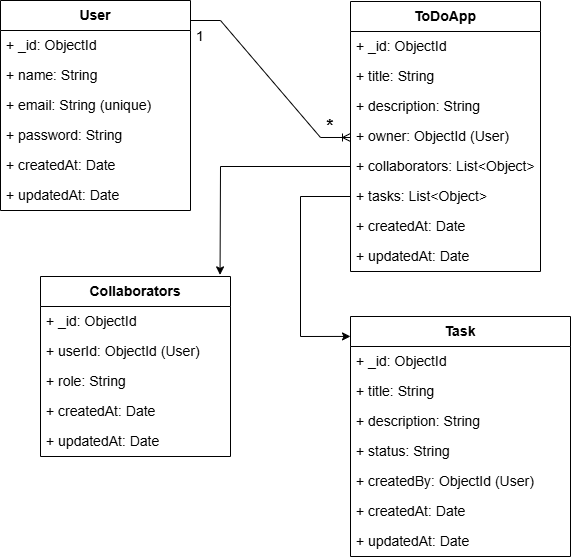

The diagram above was exported from draw.io. Its source (the exported page's mxGraphModel, read from the mxfile embedded in the PNG):
<mxGraphModel dx="1042" dy="561" grid="1" gridSize="10" guides="1" tooltips="1" connect="1" arrows="1" fold="1" page="1" pageScale="1" pageWidth="827" pageHeight="1169" math="0" shadow="0">
  <root>
    <mxCell id="0" />
    <mxCell id="1" parent="0" />
    <mxCell id="zsb-tpWtVifwV8KmZkAp-1" value="&lt;b&gt;&lt;font style=&quot;font-size: 14px;&quot;&gt;User&lt;/font&gt;&lt;/b&gt;" style="swimlane;fontStyle=0;childLayout=stackLayout;horizontal=1;startSize=30;horizontalStack=0;resizeParent=1;resizeParentMax=0;resizeLast=0;collapsible=1;marginBottom=0;whiteSpace=wrap;html=1;" parent="1" vertex="1">
      <mxGeometry x="100" y="174" width="190" height="210" as="geometry" />
    </mxCell>
    <mxCell id="zsb-tpWtVifwV8KmZkAp-2" value="&lt;font style=&quot;font-size: 14px;&quot;&gt;+ _id: ObjectId&lt;/font&gt;" style="text;strokeColor=none;fillColor=none;align=left;verticalAlign=middle;spacingLeft=4;spacingRight=4;overflow=hidden;points=[[0,0.5],[1,0.5]];portConstraint=eastwest;rotatable=0;whiteSpace=wrap;html=1;" parent="zsb-tpWtVifwV8KmZkAp-1" vertex="1">
      <mxGeometry y="30" width="190" height="30" as="geometry" />
    </mxCell>
    <mxCell id="zsb-tpWtVifwV8KmZkAp-3" value="&lt;font style=&quot;font-size: 14px;&quot;&gt;+ name: String&lt;/font&gt;" style="text;strokeColor=none;fillColor=none;align=left;verticalAlign=middle;spacingLeft=4;spacingRight=4;overflow=hidden;points=[[0,0.5],[1,0.5]];portConstraint=eastwest;rotatable=0;whiteSpace=wrap;html=1;" parent="zsb-tpWtVifwV8KmZkAp-1" vertex="1">
      <mxGeometry y="60" width="190" height="30" as="geometry" />
    </mxCell>
    <mxCell id="zsb-tpWtVifwV8KmZkAp-4" value="&lt;span style=&quot;font-size: 14px;&quot;&gt;+ email: String (unique)&lt;/span&gt;" style="text;strokeColor=none;fillColor=none;align=left;verticalAlign=middle;spacingLeft=4;spacingRight=4;overflow=hidden;points=[[0,0.5],[1,0.5]];portConstraint=eastwest;rotatable=0;whiteSpace=wrap;html=1;" parent="zsb-tpWtVifwV8KmZkAp-1" vertex="1">
      <mxGeometry y="90" width="190" height="30" as="geometry" />
    </mxCell>
    <mxCell id="zsb-tpWtVifwV8KmZkAp-5" value="&lt;font style=&quot;font-size: 14px;&quot;&gt;+ password: String&lt;/font&gt;" style="text;strokeColor=none;fillColor=none;align=left;verticalAlign=middle;spacingLeft=4;spacingRight=4;overflow=hidden;points=[[0,0.5],[1,0.5]];portConstraint=eastwest;rotatable=0;whiteSpace=wrap;html=1;" parent="zsb-tpWtVifwV8KmZkAp-1" vertex="1">
      <mxGeometry y="120" width="190" height="30" as="geometry" />
    </mxCell>
    <mxCell id="zsb-tpWtVifwV8KmZkAp-7" value="&lt;font style=&quot;font-size: 14px;&quot;&gt;+ createdAt: Date&lt;/font&gt;" style="text;strokeColor=none;fillColor=none;align=left;verticalAlign=middle;spacingLeft=4;spacingRight=4;overflow=hidden;points=[[0,0.5],[1,0.5]];portConstraint=eastwest;rotatable=0;whiteSpace=wrap;html=1;" parent="zsb-tpWtVifwV8KmZkAp-1" vertex="1">
      <mxGeometry y="150" width="190" height="30" as="geometry" />
    </mxCell>
    <mxCell id="zsb-tpWtVifwV8KmZkAp-6" value="&lt;font style=&quot;font-size: 14px;&quot;&gt;+ updatedAt: Date&lt;/font&gt;" style="text;strokeColor=none;fillColor=none;align=left;verticalAlign=middle;spacingLeft=4;spacingRight=4;overflow=hidden;points=[[0,0.5],[1,0.5]];portConstraint=eastwest;rotatable=0;whiteSpace=wrap;html=1;" parent="zsb-tpWtVifwV8KmZkAp-1" vertex="1">
      <mxGeometry y="180" width="190" height="30" as="geometry" />
    </mxCell>
    <mxCell id="zsb-tpWtVifwV8KmZkAp-8" value="&lt;b&gt;&lt;font style=&quot;font-size: 14px;&quot;&gt;Task&lt;/font&gt;&lt;/b&gt;" style="swimlane;fontStyle=0;childLayout=stackLayout;horizontal=1;startSize=30;horizontalStack=0;resizeParent=1;resizeParentMax=0;resizeLast=0;collapsible=1;marginBottom=0;whiteSpace=wrap;html=1;" parent="1" vertex="1">
      <mxGeometry x="450" y="490" width="220" height="240" as="geometry" />
    </mxCell>
    <mxCell id="zsb-tpWtVifwV8KmZkAp-9" value="&lt;font style=&quot;font-size: 14px;&quot;&gt;+ _id: ObjectId&lt;/font&gt;" style="text;strokeColor=none;fillColor=none;align=left;verticalAlign=middle;spacingLeft=4;spacingRight=4;overflow=hidden;points=[[0,0.5],[1,0.5]];portConstraint=eastwest;rotatable=0;whiteSpace=wrap;html=1;" parent="zsb-tpWtVifwV8KmZkAp-8" vertex="1">
      <mxGeometry y="30" width="220" height="30" as="geometry" />
    </mxCell>
    <mxCell id="zsb-tpWtVifwV8KmZkAp-10" value="&lt;font style=&quot;font-size: 14px;&quot;&gt;+ title: String&lt;/font&gt;" style="text;strokeColor=none;fillColor=none;align=left;verticalAlign=middle;spacingLeft=4;spacingRight=4;overflow=hidden;points=[[0,0.5],[1,0.5]];portConstraint=eastwest;rotatable=0;whiteSpace=wrap;html=1;" parent="zsb-tpWtVifwV8KmZkAp-8" vertex="1">
      <mxGeometry y="60" width="220" height="30" as="geometry" />
    </mxCell>
    <mxCell id="zsb-tpWtVifwV8KmZkAp-11" value="&lt;span style=&quot;font-size: 14px;&quot;&gt;+ description: String&lt;/span&gt;" style="text;strokeColor=none;fillColor=none;align=left;verticalAlign=middle;spacingLeft=4;spacingRight=4;overflow=hidden;points=[[0,0.5],[1,0.5]];portConstraint=eastwest;rotatable=0;whiteSpace=wrap;html=1;" parent="zsb-tpWtVifwV8KmZkAp-8" vertex="1">
      <mxGeometry y="90" width="220" height="30" as="geometry" />
    </mxCell>
    <mxCell id="zsb-tpWtVifwV8KmZkAp-12" value="&lt;font style=&quot;font-size: 14px;&quot;&gt;+ status: String&lt;/font&gt;" style="text;strokeColor=none;fillColor=none;align=left;verticalAlign=middle;spacingLeft=4;spacingRight=4;overflow=hidden;points=[[0,0.5],[1,0.5]];portConstraint=eastwest;rotatable=0;whiteSpace=wrap;html=1;" parent="zsb-tpWtVifwV8KmZkAp-8" vertex="1">
      <mxGeometry y="120" width="220" height="30" as="geometry" />
    </mxCell>
    <mxCell id="zsb-tpWtVifwV8KmZkAp-16" value="&lt;font style=&quot;font-size: 14px;&quot;&gt;+ createdBy: ObjectId (User)&lt;/font&gt;" style="text;strokeColor=none;fillColor=none;align=left;verticalAlign=middle;spacingLeft=4;spacingRight=4;overflow=hidden;points=[[0,0.5],[1,0.5]];portConstraint=eastwest;rotatable=0;whiteSpace=wrap;html=1;" parent="zsb-tpWtVifwV8KmZkAp-8" vertex="1">
      <mxGeometry y="150" width="220" height="30" as="geometry" />
    </mxCell>
    <mxCell id="zsb-tpWtVifwV8KmZkAp-13" value="&lt;font style=&quot;font-size: 14px;&quot;&gt;+ createdAt: Date&lt;/font&gt;" style="text;strokeColor=none;fillColor=none;align=left;verticalAlign=middle;spacingLeft=4;spacingRight=4;overflow=hidden;points=[[0,0.5],[1,0.5]];portConstraint=eastwest;rotatable=0;whiteSpace=wrap;html=1;" parent="zsb-tpWtVifwV8KmZkAp-8" vertex="1">
      <mxGeometry y="180" width="220" height="30" as="geometry" />
    </mxCell>
    <mxCell id="zsb-tpWtVifwV8KmZkAp-14" value="&lt;font style=&quot;font-size: 14px;&quot;&gt;+ updatedAt: Date&lt;/font&gt;" style="text;strokeColor=none;fillColor=none;align=left;verticalAlign=middle;spacingLeft=4;spacingRight=4;overflow=hidden;points=[[0,0.5],[1,0.5]];portConstraint=eastwest;rotatable=0;whiteSpace=wrap;html=1;" parent="zsb-tpWtVifwV8KmZkAp-8" vertex="1">
      <mxGeometry y="210" width="220" height="30" as="geometry" />
    </mxCell>
    <mxCell id="zsb-tpWtVifwV8KmZkAp-17" value="&lt;span style=&quot;font-size: 14px;&quot;&gt;&lt;b&gt;ToDoApp&lt;/b&gt;&lt;/span&gt;" style="swimlane;fontStyle=0;childLayout=stackLayout;horizontal=1;startSize=30;horizontalStack=0;resizeParent=1;resizeParentMax=0;resizeLast=0;collapsible=1;marginBottom=0;whiteSpace=wrap;html=1;" parent="1" vertex="1">
      <mxGeometry x="450" y="175" width="190" height="270" as="geometry" />
    </mxCell>
    <mxCell id="zsb-tpWtVifwV8KmZkAp-18" value="&lt;font style=&quot;font-size: 14px;&quot;&gt;+ _id: ObjectId&lt;/font&gt;" style="text;strokeColor=none;fillColor=none;align=left;verticalAlign=middle;spacingLeft=4;spacingRight=4;overflow=hidden;points=[[0,0.5],[1,0.5]];portConstraint=eastwest;rotatable=0;whiteSpace=wrap;html=1;" parent="zsb-tpWtVifwV8KmZkAp-17" vertex="1">
      <mxGeometry y="30" width="190" height="30" as="geometry" />
    </mxCell>
    <mxCell id="zsb-tpWtVifwV8KmZkAp-19" value="&lt;font style=&quot;font-size: 14px;&quot;&gt;+ title: String&lt;/font&gt;" style="text;strokeColor=none;fillColor=none;align=left;verticalAlign=middle;spacingLeft=4;spacingRight=4;overflow=hidden;points=[[0,0.5],[1,0.5]];portConstraint=eastwest;rotatable=0;whiteSpace=wrap;html=1;" parent="zsb-tpWtVifwV8KmZkAp-17" vertex="1">
      <mxGeometry y="60" width="190" height="30" as="geometry" />
    </mxCell>
    <mxCell id="zsb-tpWtVifwV8KmZkAp-20" value="&lt;span style=&quot;font-size: 14px;&quot;&gt;+ description: String&lt;/span&gt;" style="text;strokeColor=none;fillColor=none;align=left;verticalAlign=middle;spacingLeft=4;spacingRight=4;overflow=hidden;points=[[0,0.5],[1,0.5]];portConstraint=eastwest;rotatable=0;whiteSpace=wrap;html=1;" parent="zsb-tpWtVifwV8KmZkAp-17" vertex="1">
      <mxGeometry y="90" width="190" height="30" as="geometry" />
    </mxCell>
    <mxCell id="zsb-tpWtVifwV8KmZkAp-21" value="&lt;font style=&quot;font-size: 14px;&quot;&gt;+ owner: ObjectId (User)&lt;/font&gt;" style="text;strokeColor=none;fillColor=none;align=left;verticalAlign=middle;spacingLeft=4;spacingRight=4;overflow=hidden;points=[[0,0.5],[1,0.5]];portConstraint=eastwest;rotatable=0;whiteSpace=wrap;html=1;" parent="zsb-tpWtVifwV8KmZkAp-17" vertex="1">
      <mxGeometry y="120" width="190" height="30" as="geometry" />
    </mxCell>
    <mxCell id="zsb-tpWtVifwV8KmZkAp-22" value="&lt;font style=&quot;font-size: 14px;&quot;&gt;+ collaborators: List&amp;lt;Object&amp;gt;&lt;/font&gt;" style="text;strokeColor=none;fillColor=none;align=left;verticalAlign=middle;spacingLeft=4;spacingRight=4;overflow=hidden;points=[[0,0.5],[1,0.5]];portConstraint=eastwest;rotatable=0;whiteSpace=wrap;html=1;" parent="zsb-tpWtVifwV8KmZkAp-17" vertex="1">
      <mxGeometry y="150" width="190" height="30" as="geometry" />
    </mxCell>
    <mxCell id="JBGUKKXWaDZ9yB9Ad6_--1" value="&lt;font style=&quot;font-size: 14px;&quot;&gt;+ tasks: List&amp;lt;Object&amp;gt;&lt;/font&gt;" style="text;strokeColor=none;fillColor=none;align=left;verticalAlign=middle;spacingLeft=4;spacingRight=4;overflow=hidden;points=[[0,0.5],[1,0.5]];portConstraint=eastwest;rotatable=0;whiteSpace=wrap;html=1;" vertex="1" parent="zsb-tpWtVifwV8KmZkAp-17">
      <mxGeometry y="180" width="190" height="30" as="geometry" />
    </mxCell>
    <mxCell id="zsb-tpWtVifwV8KmZkAp-24" value="&lt;font style=&quot;font-size: 14px;&quot;&gt;+ createdAt: Date&lt;/font&gt;" style="text;strokeColor=none;fillColor=none;align=left;verticalAlign=middle;spacingLeft=4;spacingRight=4;overflow=hidden;points=[[0,0.5],[1,0.5]];portConstraint=eastwest;rotatable=0;whiteSpace=wrap;html=1;" parent="zsb-tpWtVifwV8KmZkAp-17" vertex="1">
      <mxGeometry y="210" width="190" height="30" as="geometry" />
    </mxCell>
    <mxCell id="zsb-tpWtVifwV8KmZkAp-25" value="&lt;font style=&quot;font-size: 14px;&quot;&gt;+ updatedAt: Date&lt;/font&gt;" style="text;strokeColor=none;fillColor=none;align=left;verticalAlign=middle;spacingLeft=4;spacingRight=4;overflow=hidden;points=[[0,0.5],[1,0.5]];portConstraint=eastwest;rotatable=0;whiteSpace=wrap;html=1;" parent="zsb-tpWtVifwV8KmZkAp-17" vertex="1">
      <mxGeometry y="240" width="190" height="30" as="geometry" />
    </mxCell>
    <mxCell id="zsb-tpWtVifwV8KmZkAp-26" value="&lt;span style=&quot;font-size: 14px;&quot;&gt;&lt;b&gt;Collaborators&lt;/b&gt;&lt;/span&gt;" style="swimlane;fontStyle=0;childLayout=stackLayout;horizontal=1;startSize=30;horizontalStack=0;resizeParent=1;resizeParentMax=0;resizeLast=0;collapsible=1;marginBottom=0;whiteSpace=wrap;html=1;" parent="1" vertex="1">
      <mxGeometry x="140" y="450" width="190" height="180" as="geometry" />
    </mxCell>
    <mxCell id="zsb-tpWtVifwV8KmZkAp-27" value="&lt;font style=&quot;font-size: 14px;&quot;&gt;+ _id: ObjectId&lt;/font&gt;" style="text;strokeColor=none;fillColor=none;align=left;verticalAlign=middle;spacingLeft=4;spacingRight=4;overflow=hidden;points=[[0,0.5],[1,0.5]];portConstraint=eastwest;rotatable=0;whiteSpace=wrap;html=1;" parent="zsb-tpWtVifwV8KmZkAp-26" vertex="1">
      <mxGeometry y="30" width="190" height="30" as="geometry" />
    </mxCell>
    <mxCell id="zsb-tpWtVifwV8KmZkAp-28" value="&lt;font style=&quot;font-size: 14px;&quot;&gt;+ userId: ObjectId (User)&lt;/font&gt;" style="text;strokeColor=none;fillColor=none;align=left;verticalAlign=middle;spacingLeft=4;spacingRight=4;overflow=hidden;points=[[0,0.5],[1,0.5]];portConstraint=eastwest;rotatable=0;whiteSpace=wrap;html=1;" parent="zsb-tpWtVifwV8KmZkAp-26" vertex="1">
      <mxGeometry y="60" width="190" height="30" as="geometry" />
    </mxCell>
    <mxCell id="zsb-tpWtVifwV8KmZkAp-29" value="&lt;span style=&quot;font-size: 14px;&quot;&gt;+ role: String&lt;/span&gt;" style="text;strokeColor=none;fillColor=none;align=left;verticalAlign=middle;spacingLeft=4;spacingRight=4;overflow=hidden;points=[[0,0.5],[1,0.5]];portConstraint=eastwest;rotatable=0;whiteSpace=wrap;html=1;" parent="zsb-tpWtVifwV8KmZkAp-26" vertex="1">
      <mxGeometry y="90" width="190" height="30" as="geometry" />
    </mxCell>
    <mxCell id="zsb-tpWtVifwV8KmZkAp-31" value="&lt;font style=&quot;font-size: 14px;&quot;&gt;+ createdAt: Date&lt;/font&gt;" style="text;strokeColor=none;fillColor=none;align=left;verticalAlign=middle;spacingLeft=4;spacingRight=4;overflow=hidden;points=[[0,0.5],[1,0.5]];portConstraint=eastwest;rotatable=0;whiteSpace=wrap;html=1;" parent="zsb-tpWtVifwV8KmZkAp-26" vertex="1">
      <mxGeometry y="120" width="190" height="30" as="geometry" />
    </mxCell>
    <mxCell id="zsb-tpWtVifwV8KmZkAp-32" value="&lt;font style=&quot;font-size: 14px;&quot;&gt;+ updatedAt: Date&lt;/font&gt;" style="text;strokeColor=none;fillColor=none;align=left;verticalAlign=middle;spacingLeft=4;spacingRight=4;overflow=hidden;points=[[0,0.5],[1,0.5]];portConstraint=eastwest;rotatable=0;whiteSpace=wrap;html=1;" parent="zsb-tpWtVifwV8KmZkAp-26" vertex="1">
      <mxGeometry y="150" width="190" height="30" as="geometry" />
    </mxCell>
    <mxCell id="zsb-tpWtVifwV8KmZkAp-53" value="&lt;span style=&quot;font-size: 14px;&quot;&gt;1&lt;/span&gt;" style="text;html=1;align=center;verticalAlign=middle;whiteSpace=wrap;rounded=0;" parent="1" vertex="1">
      <mxGeometry x="280" y="200" width="40" height="20" as="geometry" />
    </mxCell>
    <mxCell id="zsb-tpWtVifwV8KmZkAp-55" value="&lt;font style=&quot;font-size: 18px;&quot;&gt;&lt;b&gt;*&lt;/b&gt;&lt;/font&gt;" style="text;html=1;align=center;verticalAlign=middle;whiteSpace=wrap;rounded=0;" parent="1" vertex="1">
      <mxGeometry x="410" y="290" width="40" height="20" as="geometry" />
    </mxCell>
    <mxCell id="zsb-tpWtVifwV8KmZkAp-50" value="" style="edgeStyle=entityRelationEdgeStyle;fontSize=12;html=1;endArrow=ERoneToMany;rounded=0;entryX=0;entryY=0.533;entryDx=0;entryDy=0;entryPerimeter=0;" parent="1" edge="1" target="zsb-tpWtVifwV8KmZkAp-21">
      <mxGeometry width="100" height="100" relative="1" as="geometry">
        <mxPoint x="290" y="194" as="sourcePoint" />
        <mxPoint x="413" y="354" as="targetPoint" />
        <Array as="points">
          <mxPoint x="308" y="205" />
          <mxPoint x="198" y="185" />
          <mxPoint x="288" y="225" />
        </Array>
      </mxGeometry>
    </mxCell>
    <mxCell id="JBGUKKXWaDZ9yB9Ad6_--4" value="" style="endArrow=none;html=1;rounded=0;entryX=0;entryY=0.5;entryDx=0;entryDy=0;" edge="1" parent="1" target="JBGUKKXWaDZ9yB9Ad6_--1">
      <mxGeometry width="50" height="50" relative="1" as="geometry">
        <mxPoint x="400" y="370" as="sourcePoint" />
        <mxPoint x="420" y="450" as="targetPoint" />
      </mxGeometry>
    </mxCell>
    <mxCell id="JBGUKKXWaDZ9yB9Ad6_--5" value="" style="endArrow=none;html=1;rounded=0;" edge="1" parent="1">
      <mxGeometry width="50" height="50" relative="1" as="geometry">
        <mxPoint x="400" y="510" as="sourcePoint" />
        <mxPoint x="400" y="370" as="targetPoint" />
      </mxGeometry>
    </mxCell>
    <mxCell id="JBGUKKXWaDZ9yB9Ad6_--6" value="" style="endArrow=classic;html=1;rounded=0;entryX=0;entryY=0.083;entryDx=0;entryDy=0;entryPerimeter=0;" edge="1" parent="1" target="zsb-tpWtVifwV8KmZkAp-8">
      <mxGeometry width="50" height="50" relative="1" as="geometry">
        <mxPoint x="400" y="510" as="sourcePoint" />
        <mxPoint x="420" y="420" as="targetPoint" />
      </mxGeometry>
    </mxCell>
    <mxCell id="JBGUKKXWaDZ9yB9Ad6_--8" value="" style="endArrow=none;html=1;rounded=0;entryX=0;entryY=0.5;entryDx=0;entryDy=0;" edge="1" parent="1" target="zsb-tpWtVifwV8KmZkAp-22">
      <mxGeometry width="50" height="50" relative="1" as="geometry">
        <mxPoint x="320" y="340" as="sourcePoint" />
        <mxPoint x="420" y="450" as="targetPoint" />
      </mxGeometry>
    </mxCell>
    <mxCell id="JBGUKKXWaDZ9yB9Ad6_--10" value="" style="endArrow=classic;html=1;rounded=0;entryX=0.945;entryY=-0.009;entryDx=0;entryDy=0;entryPerimeter=0;" edge="1" parent="1" target="zsb-tpWtVifwV8KmZkAp-26">
      <mxGeometry width="50" height="50" relative="1" as="geometry">
        <mxPoint x="320" y="340" as="sourcePoint" />
        <mxPoint x="420" y="450" as="targetPoint" />
      </mxGeometry>
    </mxCell>
  </root>
</mxGraphModel>